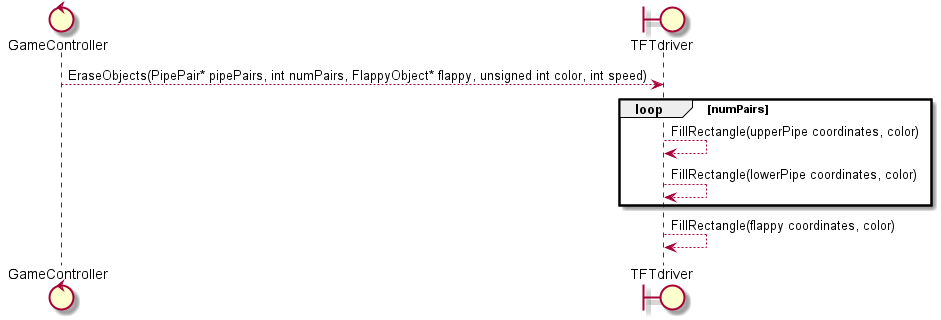

The diagram above was rendered by PlantUML. Its source (embedded in the PNG):
@startuml
control GameController
boundary TFTdriver
GameController-->TFTdriver : EraseObjects(PipePair* pipePairs, int numPairs, FlappyObject* flappy, unsigned int color, int speed)
loop numPairs
    TFTdriver-->TFTdriver : FillRectangle(upperPipe coordinates, color)
    TFTdriver-->TFTdriver : FillRectangle(lowerPipe coordinates, color)
end
TFTdriver-->TFTdriver : FillRectangle(flappy coordinates, color)
@enduml